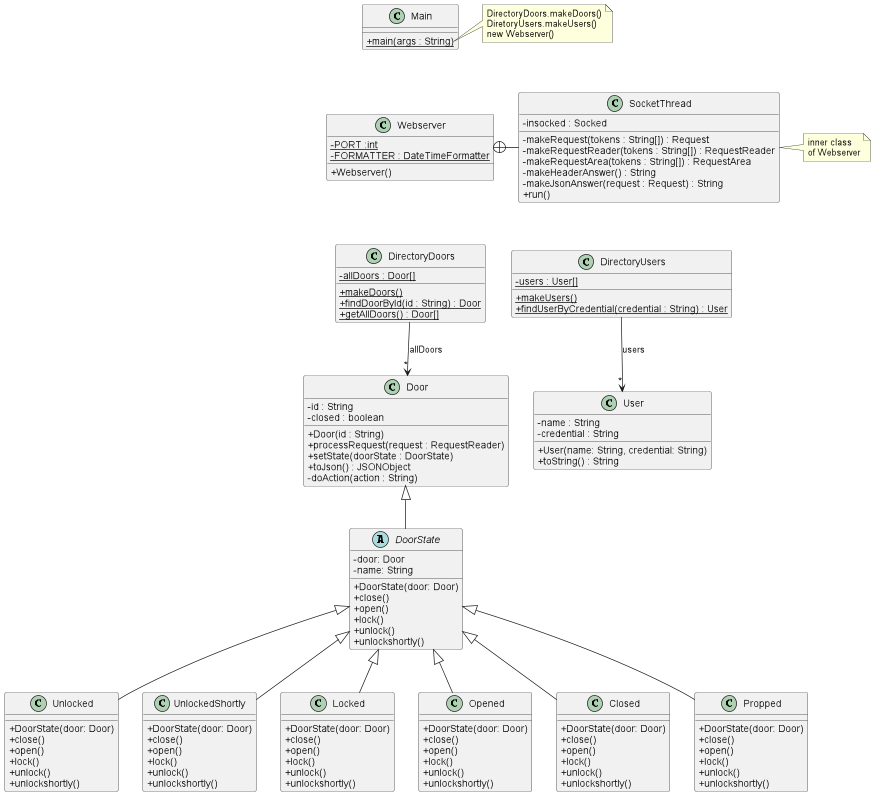

The diagram above was rendered by PlantUML. Its source (embedded in the PNG):
@startuml
'https://plantuml.com/class-diagram
skinparam classAttributeIconSize 0

class Webserver {
- {static} PORT :int
- {static} FORMATTER : DateTimeFormatter
+ Webserver()
}

class SocketThread {
- insocked : Socked
- makeRequest(tokens : String[]) : Request
- makeRequestReader(tokens : String[]) : RequestReader
- makeRequestArea(tokens : String[]) : RequestArea
- makeHeaderAnswer() : String
- makeJsonAnswer(request : Request) : String
+ run()
}

Webserver +-right- SocketThread

note right of SocketThread
inner class
of Webserver
end note

class DirectoryDoors {
- {static} allDoors : Door[]
+ {static} makeDoors()
+ {static} findDoorById(id : String) : Door
+ {static} getAllDoors() : Door[]
}

DirectoryDoors --> "*" Door : "allDoors"

class DirectoryUsers {
- {static} users : User[]
+ {static} makeUsers()
+ {static} findUserByCredential(credential : String) : User
}

DirectoryUsers --> "*" User : "users"

class Door {
- id : String
- closed : boolean
+ Door(id : String)
+ processRequest(request : RequestReader)
+ setState(doorState : DoorState)
+ toJson() : JSONObject
'+ toString() : String
'+ isClosed() :boolean
'+ setClosed(b : boolean)
'+ getStateName() : String
- doAction(action : String)
}

abstract class DoorState extends Door {
- door: Door
- name: String
+ DoorState(door: Door)
+ close()
+ open()
+ lock()
+ unlock()
+ unlockshortly()
}

class Unlocked extends DoorState{
+ DoorState(door: Door)
+ close()
+ open()
+ lock()
+ unlock()
+ unlockshortly()
}
class UnlockedShortly extends DoorState{
+ DoorState(door: Door)
+ close()
+ open()
+ lock()
+ unlock()
+ unlockshortly()
}
class Locked extends DoorState{
+ DoorState(door: Door)
+ close()
+ open()
+ lock()
+ unlock()
+ unlockshortly()
}
class Opened extends DoorState{
+ DoorState(door: Door)
+ close()
+ open()
+ lock()
+ unlock()
+ unlockshortly()
}
class Closed extends DoorState{
+ DoorState(door: Door)
+ close()
+ open()
+ lock()
+ unlock()
+ unlockshortly()
}
class Propped extends DoorState{
+ DoorState(door: Door)
+ close()
+ open()
+ lock()
+ unlock()
+ unlockshortly()
}

class User {
- name : String
- credential : String
+ User(name: String, credential: String)
+ toString() : String
}


class Main {
+ {static} main(args : String)
}

note right of Main::main
DirectoryDoors.makeDoors()
DiretoryUsers.makeUsers()
new Webserver()
end note

Main -[hidden]down- Webserver
Webserver -[hidden]down- DirectoryDoors
DirectoryDoors -[hidden]right- DirectoryUsers
@enduml